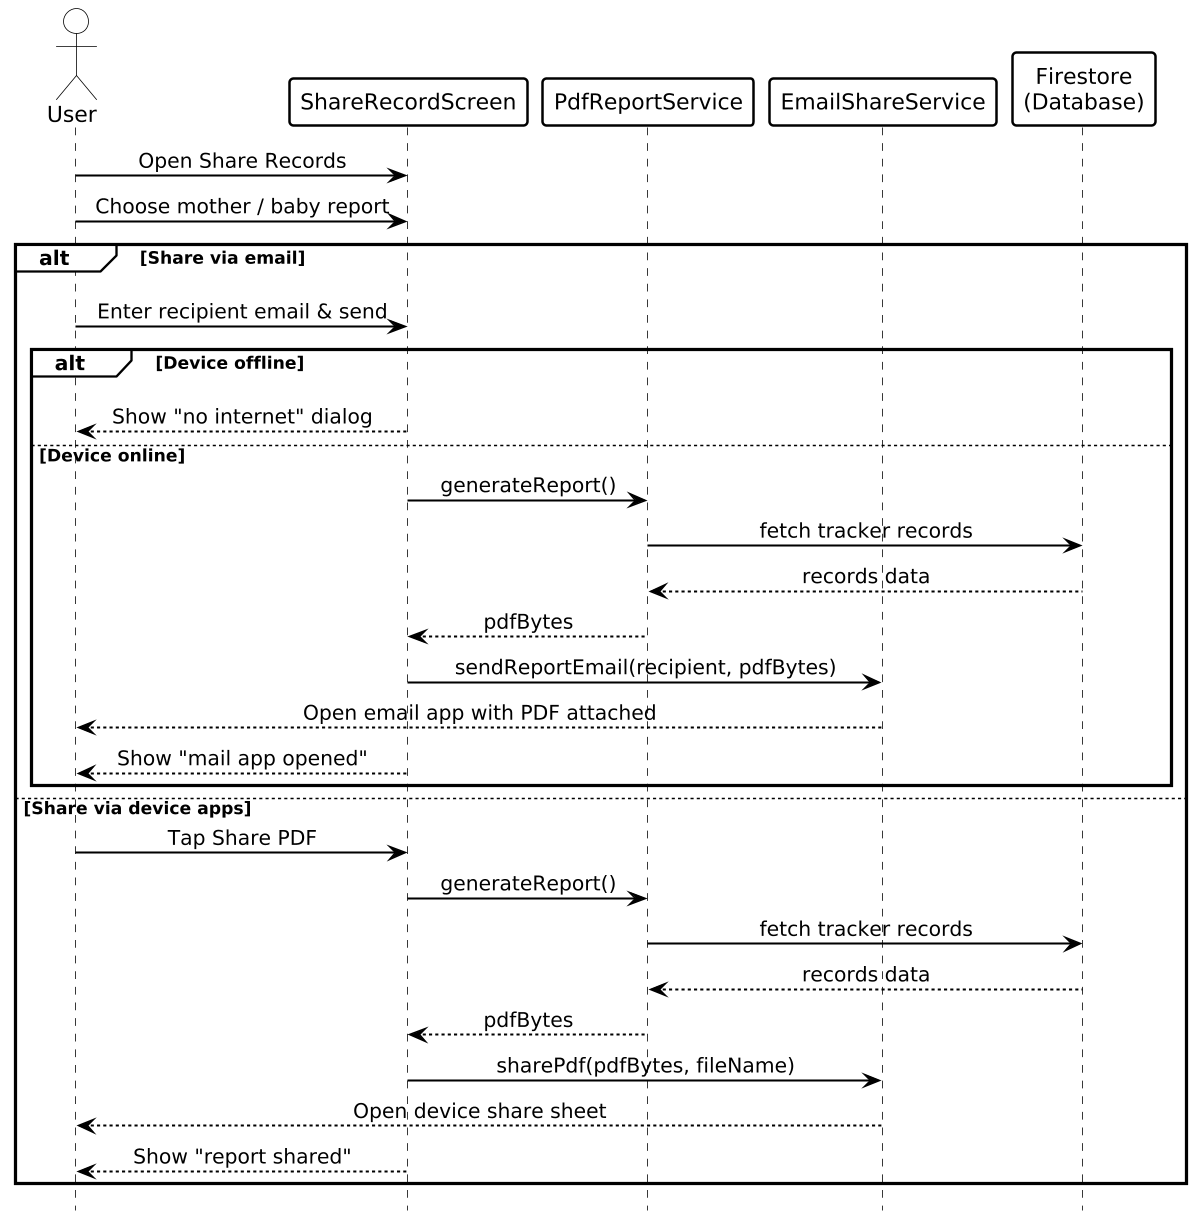

The diagram above was rendered by PlantUML. Its source (embedded in the PNG):
@startuml
hide footbox
skinparam dpi 150
skinparam shadowing false
skinparam backgroundColor white
skinparam defaultFontName SansSerif
skinparam defaultFontColor black
skinparam sequenceMessageAlign center
skinparam ArrowColor black
skinparam ArrowFontColor black
skinparam ArrowThickness 1.3
skinparam ActorBorderColor black
skinparam ActorBackgroundColor white
skinparam ActorFontColor black
skinparam ParticipantBorderColor black
skinparam ParticipantBackgroundColor white
skinparam ParticipantBorderThickness 1.6
skinparam ParticipantFontColor black
skinparam SequenceLifeLineBorderColor black
skinparam SequenceLifeLineBackgroundColor white
skinparam SequenceLifeLineBorderThickness 1.2
skinparam SequenceGroupBorderColor black
skinparam SequenceGroupBorderThickness 2
skinparam SequenceGroupBackgroundColor white
skinparam SequenceGroupHeaderFontColor black
skinparam SequenceGroupFontColor black
skinparam SequenceDividerBorderColor black
skinparam SequenceDividerBackgroundColor white
skinparam SequenceDividerFontColor black
skinparam SequenceDelayFontColor black
skinparam NoteBackgroundColor white
skinparam NoteBorderColor black
skinparam NoteFontColor black

actor User
participant ShareRecordScreen
participant PdfReportService
participant EmailShareService
participant "Firestore\n(Database)" as DB

User -> ShareRecordScreen: Open Share Records
User -> ShareRecordScreen: Choose mother / baby report
alt Share via email
  User -[hidden]-> DB
  User -> ShareRecordScreen: Enter recipient email & send
  alt Device offline
    User -[hidden]-> DB
    ShareRecordScreen --> User: Show "no internet" dialog
  else Device online
    ShareRecordScreen -> PdfReportService: generateReport()
    PdfReportService -> DB: fetch tracker records
    DB --> PdfReportService: records data
    PdfReportService --> ShareRecordScreen: pdfBytes
    ShareRecordScreen -> EmailShareService: sendReportEmail(recipient, pdfBytes)
    EmailShareService --> User: Open email app with PDF attached
    ShareRecordScreen --> User: Show "mail app opened"
  end
else Share via device apps
  User -> ShareRecordScreen: Tap Share PDF
  ShareRecordScreen -> PdfReportService: generateReport()
  PdfReportService -> DB: fetch tracker records
  DB --> PdfReportService: records data
  PdfReportService --> ShareRecordScreen: pdfBytes
  ShareRecordScreen -> EmailShareService: sharePdf(pdfBytes, fileName)
  EmailShareService --> User: Open device share sheet
  ShareRecordScreen --> User: Show "report shared"
end
@enduml